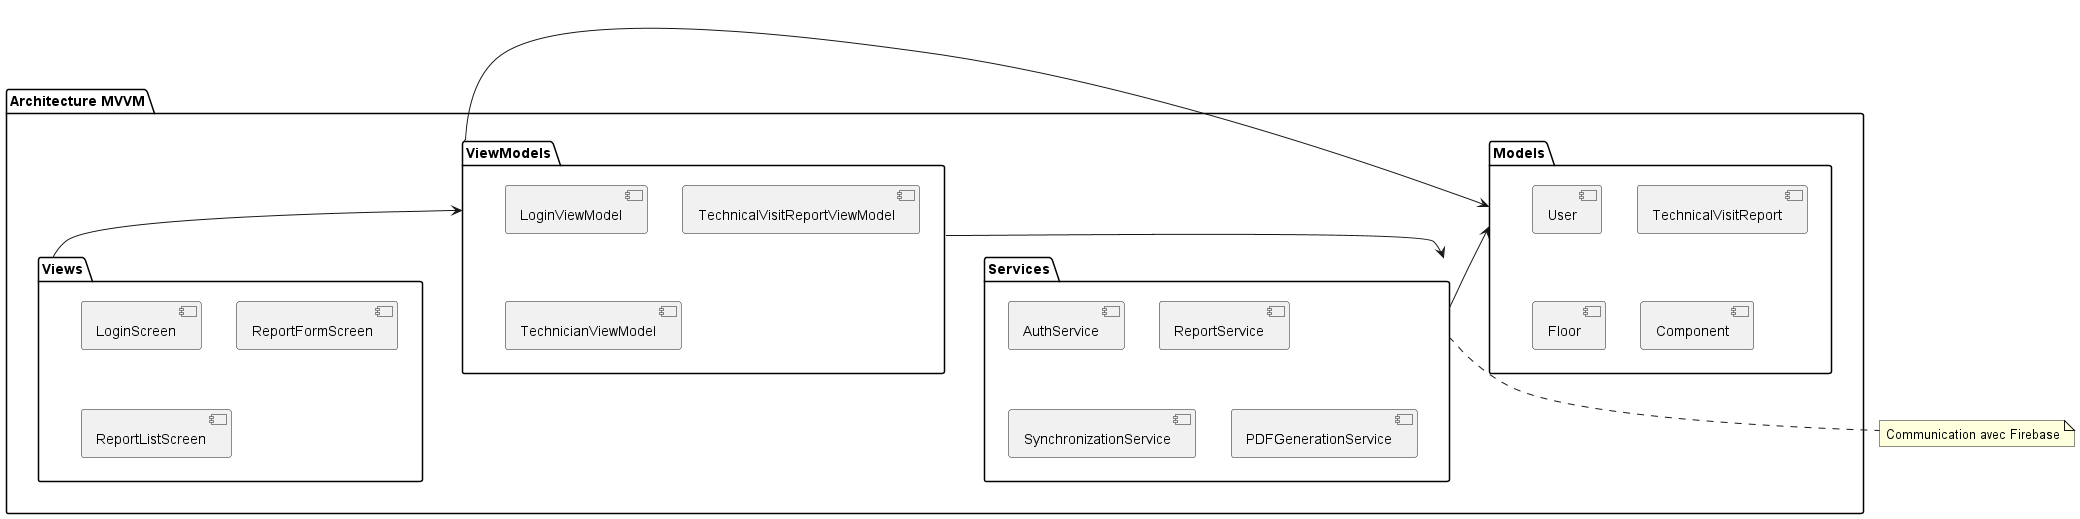

The diagram above was rendered by PlantUML. Its source (embedded in the PNG):
@startuml
package "Architecture MVVM" {
    package "Models" {
        [User]
        [TechnicalVisitReport]
        [Floor]
        [Component]
    }
    
    package "ViewModels" {
        [LoginViewModel]
        [TechnicalVisitReportViewModel]
        [TechnicianViewModel]
    }
    
    package "Views" {
        [LoginScreen]
        [ReportFormScreen]
        [ReportListScreen]
    }
    
    package "Services" {
        [AuthService]
        [ReportService]
        [SynchronizationService]
        [PDFGenerationService]
    }
}

[Views] --> [ViewModels]
[ViewModels] --> [Models]
[ViewModels] --> [Services]
[Services] --> [Models]

note bottom of [Services]
  Communication avec Firebase
end note
@enduml